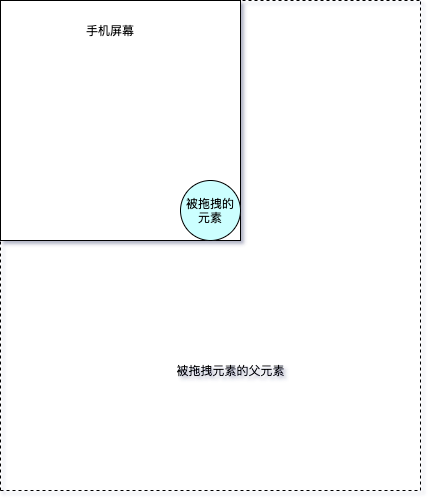

The diagram above was exported from draw.io. Its source (the exported page's mxGraphModel, read from the mxfile embedded in the PNG):
<mxGraphModel dx="1465" dy="949" grid="1" gridSize="10" guides="1" tooltips="1" connect="1" arrows="1" fold="1" page="1" pageScale="1" pageWidth="827" pageHeight="1169" math="0" shadow="0">
  <root>
    <mxCell id="0" />
    <mxCell id="1" parent="0" />
    <mxCell id="I77tkunJ909z8H4PKZ2Y-1" value="" style="whiteSpace=wrap;html=1;aspect=fixed;" vertex="1" parent="1">
      <mxGeometry x="320" y="240" width="240" height="240" as="geometry" />
    </mxCell>
    <mxCell id="I77tkunJ909z8H4PKZ2Y-2" value="手机屏幕" style="text;html=1;strokeColor=none;fillColor=none;align=center;verticalAlign=middle;whiteSpace=wrap;rounded=0;" vertex="1" parent="1">
      <mxGeometry x="390" y="260" width="80" height="20" as="geometry" />
    </mxCell>
    <mxCell id="I77tkunJ909z8H4PKZ2Y-3" value="被拖拽的元素" style="ellipse;whiteSpace=wrap;html=1;aspect=fixed;fillColor=#CCFFFF;" vertex="1" parent="1">
      <mxGeometry x="500" y="420" width="60" height="60" as="geometry" />
    </mxCell>
    <mxCell id="I77tkunJ909z8H4PKZ2Y-4" value="" style="endArrow=none;dashed=1;html=1;" edge="1" parent="1">
      <mxGeometry width="50" height="50" relative="1" as="geometry">
        <mxPoint x="550" y="240" as="sourcePoint" />
        <mxPoint x="740" y="240" as="targetPoint" />
      </mxGeometry>
    </mxCell>
    <mxCell id="I77tkunJ909z8H4PKZ2Y-5" value="" style="endArrow=none;dashed=1;html=1;" edge="1" parent="1">
      <mxGeometry width="50" height="50" relative="1" as="geometry">
        <mxPoint x="740" y="730" as="sourcePoint" />
        <mxPoint x="740" y="240" as="targetPoint" />
      </mxGeometry>
    </mxCell>
    <mxCell id="I77tkunJ909z8H4PKZ2Y-6" value="" style="endArrow=none;dashed=1;html=1;" edge="1" parent="1">
      <mxGeometry width="50" height="50" relative="1" as="geometry">
        <mxPoint x="320" y="730" as="sourcePoint" />
        <mxPoint x="320" y="480" as="targetPoint" />
      </mxGeometry>
    </mxCell>
    <mxCell id="I77tkunJ909z8H4PKZ2Y-7" value="" style="endArrow=none;dashed=1;html=1;" edge="1" parent="1">
      <mxGeometry width="50" height="50" relative="1" as="geometry">
        <mxPoint x="320" y="730" as="sourcePoint" />
        <mxPoint x="740" y="730" as="targetPoint" />
      </mxGeometry>
    </mxCell>
    <mxCell id="I77tkunJ909z8H4PKZ2Y-8" value="被拖拽元素的父元素" style="text;html=1;align=center;verticalAlign=middle;resizable=0;points=[];autosize=1;" vertex="1" parent="1">
      <mxGeometry x="490" y="600" width="120" height="20" as="geometry" />
    </mxCell>
  </root>
</mxGraphModel>